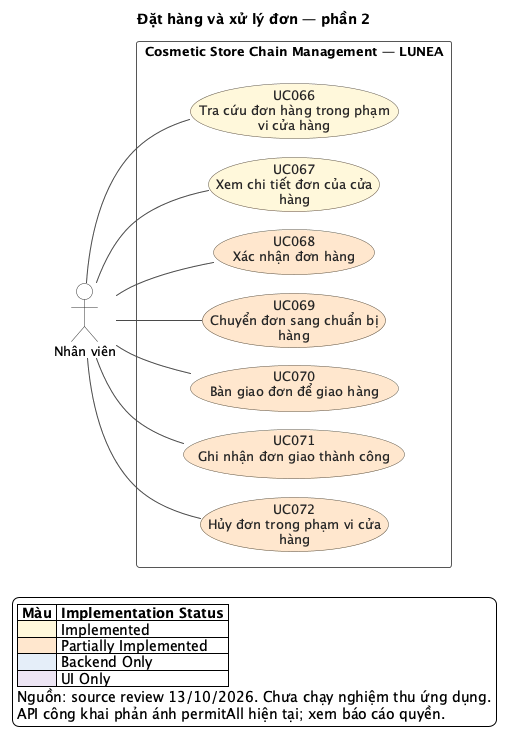

The diagram above was rendered by PlantUML. Its source (embedded in the PNG):
@startuml
!pragma layout smetana
left to right direction
skinparam backgroundColor #FFFFFF
skinparam shadowing false
skinparam defaultFontName SansSerif
skinparam defaultFontSize 13
skinparam ArrowColor #4A4A4A
skinparam ArrowThickness 1
skinparam actorStyle stickman
skinparam actorBackgroundColor #FFFFFF
skinparam actorBorderColor #333333
skinparam usecaseBorderColor #5C5544
skinparam usecaseFontColor #252525
skinparam rectangleBorderColor #565656
skinparam rectangleBackgroundColor #FFFFFF
skinparam nodesep 32
skinparam ranksep 70
title Đặt hàng và xử lý đơn — phần 2
actor "Nhân viên" as A_EMPLOYEE
rectangle "Cosmetic Store Chain Management — LUNEA" as SYSTEM {
  usecase "UC066\nTra cứu đơn hàng trong phạm\nvi cửa hàng" as UC066 #FFF8DB
  usecase "UC067\nXem chi tiết đơn của cửa\nhàng" as UC067 #FFF8DB
  usecase "UC068\nXác nhận đơn hàng" as UC068 #FFE7CE
  usecase "UC069\nChuyển đơn sang chuẩn bị\nhàng" as UC069 #FFE7CE
  usecase "UC070\nBàn giao đơn để giao hàng" as UC070 #FFE7CE
  usecase "UC071\nGhi nhận đơn giao thành công" as UC071 #FFE7CE
  usecase "UC072\nHủy đơn trong phạm vi cửa\nhàng" as UC072 #FFE7CE
}
A_EMPLOYEE -- UC066
A_EMPLOYEE -- UC067
A_EMPLOYEE -- UC068
A_EMPLOYEE -- UC069
A_EMPLOYEE -- UC070
A_EMPLOYEE -- UC071
A_EMPLOYEE -- UC072
legend bottom left
|= Màu |= Implementation Status |
|<#FFF8DB> | Implemented |
|<#FFE7CE> | Partially Implemented |
|<#E5EEF9> | Backend Only |
|<#EDE5F4> | UI Only |
Nguồn: source review 13/10/2026. Chưa chạy nghiệm thu ứng dụng.
API công khai phản ánh permitAll hiện tại; xem báo cáo quyền.
endlegend
@enduml